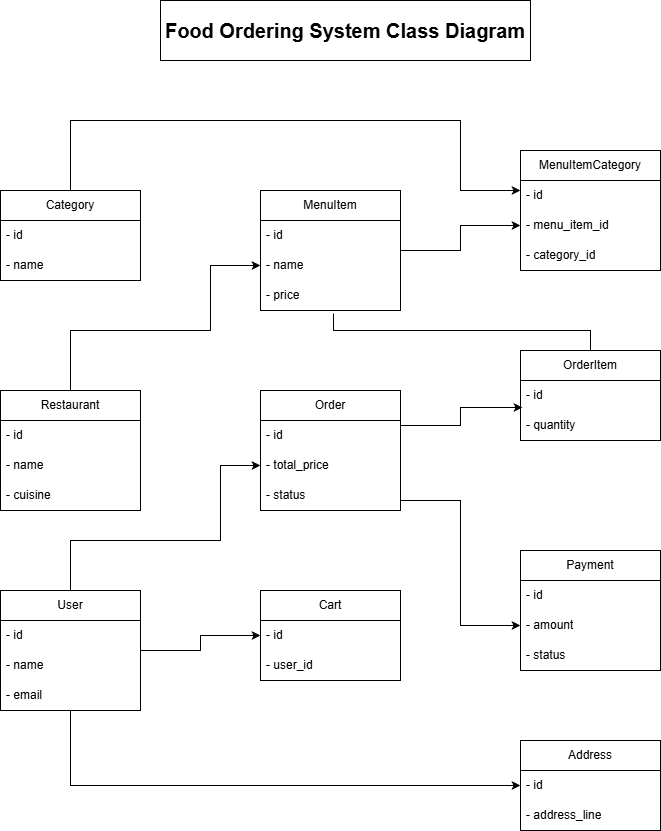

The diagram above was exported from draw.io. Its source (the exported page's mxGraphModel, read from the mxfile embedded in the PNG):
<mxGraphModel dx="724" dy="1140" grid="1" gridSize="10" guides="1" tooltips="1" connect="1" arrows="1" fold="1" page="1" pageScale="1" pageWidth="827" pageHeight="1169" math="0" shadow="0">
  <root>
    <mxCell id="0" />
    <mxCell id="1" parent="0" />
    <mxCell id="9t3Agoip2z3tq6bthQ0c-59" edge="1" parent="1" source="9t3Agoip2z3tq6bthQ0c-1" style="edgeStyle=orthogonalEdgeStyle;rounded=0;orthogonalLoop=1;jettySize=auto;html=1;entryX=0;entryY=0.5;entryDx=0;entryDy=0;" target="9t3Agoip2z3tq6bthQ0c-15">
      <mxGeometry relative="1" as="geometry">
        <Array as="points">
          <mxPoint x="160" y="550" />
          <mxPoint x="310" y="550" />
          <mxPoint x="310" y="475" />
        </Array>
      </mxGeometry>
    </mxCell>
    <mxCell id="9t3Agoip2z3tq6bthQ0c-60" edge="1" parent="1" source="9t3Agoip2z3tq6bthQ0c-1" style="edgeStyle=orthogonalEdgeStyle;rounded=0;orthogonalLoop=1;jettySize=auto;html=1;entryX=0;entryY=0.5;entryDx=0;entryDy=0;" target="9t3Agoip2z3tq6bthQ0c-31">
      <mxGeometry relative="1" as="geometry" />
    </mxCell>
    <mxCell id="9t3Agoip2z3tq6bthQ0c-61" edge="1" parent="1" source="9t3Agoip2z3tq6bthQ0c-1" style="edgeStyle=orthogonalEdgeStyle;rounded=0;orthogonalLoop=1;jettySize=auto;html=1;entryX=0;entryY=0.5;entryDx=0;entryDy=0;" target="9t3Agoip2z3tq6bthQ0c-34">
      <mxGeometry relative="1" as="geometry" />
    </mxCell>
    <mxCell id="9t3Agoip2z3tq6bthQ0c-1" parent="1" style="swimlane;fontStyle=0;childLayout=stackLayout;horizontal=1;startSize=30;horizontalStack=0;resizeParent=1;resizeParentMax=0;resizeLast=0;collapsible=1;marginBottom=0;whiteSpace=wrap;html=1;" value="User" vertex="1">
      <mxGeometry height="120" width="140" x="90" y="600" as="geometry" />
    </mxCell>
    <mxCell id="9t3Agoip2z3tq6bthQ0c-43" parent="9t3Agoip2z3tq6bthQ0c-1" style="text;strokeColor=none;fillColor=none;align=left;verticalAlign=middle;spacingLeft=4;spacingRight=4;overflow=hidden;points=[[0,0.5],[1,0.5]];portConstraint=eastwest;rotatable=0;whiteSpace=wrap;html=1;" value="- id" vertex="1">
      <mxGeometry height="30" width="140" y="30" as="geometry" />
    </mxCell>
    <mxCell id="9t3Agoip2z3tq6bthQ0c-3" parent="9t3Agoip2z3tq6bthQ0c-1" style="text;strokeColor=none;fillColor=none;align=left;verticalAlign=middle;spacingLeft=4;spacingRight=4;overflow=hidden;points=[[0,0.5],[1,0.5]];portConstraint=eastwest;rotatable=0;whiteSpace=wrap;html=1;" value="- name" vertex="1">
      <mxGeometry height="30" width="140" y="60" as="geometry" />
    </mxCell>
    <mxCell id="9t3Agoip2z3tq6bthQ0c-4" parent="9t3Agoip2z3tq6bthQ0c-1" style="text;strokeColor=none;fillColor=none;align=left;verticalAlign=middle;spacingLeft=4;spacingRight=4;overflow=hidden;points=[[0,0.5],[1,0.5]];portConstraint=eastwest;rotatable=0;whiteSpace=wrap;html=1;" value="- email" vertex="1">
      <mxGeometry height="30" width="140" y="90" as="geometry" />
    </mxCell>
    <mxCell id="9t3Agoip2z3tq6bthQ0c-62" edge="1" parent="1" source="9t3Agoip2z3tq6bthQ0c-5" style="edgeStyle=orthogonalEdgeStyle;rounded=0;orthogonalLoop=1;jettySize=auto;html=1;entryX=0;entryY=0.5;entryDx=0;entryDy=0;" target="9t3Agoip2z3tq6bthQ0c-11">
      <mxGeometry relative="1" as="geometry">
        <Array as="points">
          <mxPoint x="160" y="340" />
          <mxPoint x="300" y="340" />
          <mxPoint x="300" y="275" />
        </Array>
      </mxGeometry>
    </mxCell>
    <mxCell id="9t3Agoip2z3tq6bthQ0c-5" parent="1" style="swimlane;fontStyle=0;childLayout=stackLayout;horizontal=1;startSize=30;horizontalStack=0;resizeParent=1;resizeParentMax=0;resizeLast=0;collapsible=1;marginBottom=0;whiteSpace=wrap;html=1;" value="Restaurant" vertex="1">
      <mxGeometry height="120" width="140" x="90" y="400" as="geometry" />
    </mxCell>
    <mxCell id="9t3Agoip2z3tq6bthQ0c-6" parent="9t3Agoip2z3tq6bthQ0c-5" style="text;strokeColor=none;fillColor=none;align=left;verticalAlign=middle;spacingLeft=4;spacingRight=4;overflow=hidden;points=[[0,0.5],[1,0.5]];portConstraint=eastwest;rotatable=0;whiteSpace=wrap;html=1;" value="- id" vertex="1">
      <mxGeometry height="30" width="140" y="30" as="geometry" />
    </mxCell>
    <mxCell id="9t3Agoip2z3tq6bthQ0c-7" parent="9t3Agoip2z3tq6bthQ0c-5" style="text;strokeColor=none;fillColor=none;align=left;verticalAlign=middle;spacingLeft=4;spacingRight=4;overflow=hidden;points=[[0,0.5],[1,0.5]];portConstraint=eastwest;rotatable=0;whiteSpace=wrap;html=1;" value="- name" vertex="1">
      <mxGeometry height="30" width="140" y="60" as="geometry" />
    </mxCell>
    <mxCell id="9t3Agoip2z3tq6bthQ0c-8" parent="9t3Agoip2z3tq6bthQ0c-5" style="text;strokeColor=none;fillColor=none;align=left;verticalAlign=middle;spacingLeft=4;spacingRight=4;overflow=hidden;points=[[0,0.5],[1,0.5]];portConstraint=eastwest;rotatable=0;whiteSpace=wrap;html=1;" value="- cuisine" vertex="1">
      <mxGeometry height="30" width="140" y="90" as="geometry" />
    </mxCell>
    <mxCell id="9t3Agoip2z3tq6bthQ0c-55" edge="1" parent="1" source="9t3Agoip2z3tq6bthQ0c-9" style="edgeStyle=orthogonalEdgeStyle;rounded=0;orthogonalLoop=1;jettySize=auto;html=1;entryX=0;entryY=0.5;entryDx=0;entryDy=0;" target="9t3Agoip2z3tq6bthQ0c-23">
      <mxGeometry relative="1" as="geometry" />
    </mxCell>
    <mxCell id="9t3Agoip2z3tq6bthQ0c-9" parent="1" style="swimlane;fontStyle=0;childLayout=stackLayout;horizontal=1;startSize=30;horizontalStack=0;resizeParent=1;resizeParentMax=0;resizeLast=0;collapsible=1;marginBottom=0;whiteSpace=wrap;html=1;" value="MenuItem" vertex="1">
      <mxGeometry height="120" width="140" x="350" y="200" as="geometry" />
    </mxCell>
    <mxCell id="9t3Agoip2z3tq6bthQ0c-10" parent="9t3Agoip2z3tq6bthQ0c-9" style="text;strokeColor=none;fillColor=none;align=left;verticalAlign=middle;spacingLeft=4;spacingRight=4;overflow=hidden;points=[[0,0.5],[1,0.5]];portConstraint=eastwest;rotatable=0;whiteSpace=wrap;html=1;" value="- id" vertex="1">
      <mxGeometry height="30" width="140" y="30" as="geometry" />
    </mxCell>
    <mxCell id="9t3Agoip2z3tq6bthQ0c-11" parent="9t3Agoip2z3tq6bthQ0c-9" style="text;strokeColor=none;fillColor=none;align=left;verticalAlign=middle;spacingLeft=4;spacingRight=4;overflow=hidden;points=[[0,0.5],[1,0.5]];portConstraint=eastwest;rotatable=0;whiteSpace=wrap;html=1;" value="- name" vertex="1">
      <mxGeometry height="30" width="140" y="60" as="geometry" />
    </mxCell>
    <mxCell id="9t3Agoip2z3tq6bthQ0c-12" parent="9t3Agoip2z3tq6bthQ0c-9" style="text;strokeColor=none;fillColor=none;align=left;verticalAlign=middle;spacingLeft=4;spacingRight=4;overflow=hidden;points=[[0,0.5],[1,0.5]];portConstraint=eastwest;rotatable=0;whiteSpace=wrap;html=1;" value="- price" vertex="1">
      <mxGeometry height="30" width="140" y="90" as="geometry" />
    </mxCell>
    <mxCell id="9t3Agoip2z3tq6bthQ0c-54" edge="1" parent="1" source="9t3Agoip2z3tq6bthQ0c-13" style="edgeStyle=orthogonalEdgeStyle;rounded=0;orthogonalLoop=1;jettySize=auto;html=1;entryX=0;entryY=0.5;entryDx=0;entryDy=0;" target="9t3Agoip2z3tq6bthQ0c-27">
      <mxGeometry relative="1" as="geometry">
        <Array as="points">
          <mxPoint x="550" y="510" />
          <mxPoint x="550" y="635" />
        </Array>
      </mxGeometry>
    </mxCell>
    <mxCell id="9t3Agoip2z3tq6bthQ0c-13" parent="1" style="swimlane;fontStyle=0;childLayout=stackLayout;horizontal=1;startSize=30;horizontalStack=0;resizeParent=1;resizeParentMax=0;resizeLast=0;collapsible=1;marginBottom=0;whiteSpace=wrap;html=1;" value="Order" vertex="1">
      <mxGeometry height="120" width="140" x="350" y="400" as="geometry" />
    </mxCell>
    <mxCell id="9t3Agoip2z3tq6bthQ0c-14" parent="9t3Agoip2z3tq6bthQ0c-13" style="text;strokeColor=none;fillColor=none;align=left;verticalAlign=middle;spacingLeft=4;spacingRight=4;overflow=hidden;points=[[0,0.5],[1,0.5]];portConstraint=eastwest;rotatable=0;whiteSpace=wrap;html=1;" value="- id" vertex="1">
      <mxGeometry height="30" width="140" y="30" as="geometry" />
    </mxCell>
    <mxCell id="9t3Agoip2z3tq6bthQ0c-15" parent="9t3Agoip2z3tq6bthQ0c-13" style="text;strokeColor=none;fillColor=none;align=left;verticalAlign=middle;spacingLeft=4;spacingRight=4;overflow=hidden;points=[[0,0.5],[1,0.5]];portConstraint=eastwest;rotatable=0;whiteSpace=wrap;html=1;" value="- total_price" vertex="1">
      <mxGeometry height="30" width="140" y="60" as="geometry" />
    </mxCell>
    <mxCell id="9t3Agoip2z3tq6bthQ0c-16" parent="9t3Agoip2z3tq6bthQ0c-13" style="text;strokeColor=none;fillColor=none;align=left;verticalAlign=middle;spacingLeft=4;spacingRight=4;overflow=hidden;points=[[0,0.5],[1,0.5]];portConstraint=eastwest;rotatable=0;whiteSpace=wrap;html=1;" value="- status" vertex="1">
      <mxGeometry height="30" width="140" y="90" as="geometry" />
    </mxCell>
    <mxCell id="9t3Agoip2z3tq6bthQ0c-17" parent="1" style="swimlane;fontStyle=0;childLayout=stackLayout;horizontal=1;startSize=30;horizontalStack=0;resizeParent=1;resizeParentMax=0;resizeLast=0;collapsible=1;marginBottom=0;whiteSpace=wrap;html=1;" value="OrderItem" vertex="1">
      <mxGeometry height="90" width="140" x="610" y="360" as="geometry" />
    </mxCell>
    <mxCell id="9t3Agoip2z3tq6bthQ0c-18" parent="9t3Agoip2z3tq6bthQ0c-17" style="text;strokeColor=none;fillColor=none;align=left;verticalAlign=middle;spacingLeft=4;spacingRight=4;overflow=hidden;points=[[0,0.5],[1,0.5]];portConstraint=eastwest;rotatable=0;whiteSpace=wrap;html=1;" value="- id" vertex="1">
      <mxGeometry height="30" width="140" y="30" as="geometry" />
    </mxCell>
    <mxCell id="9t3Agoip2z3tq6bthQ0c-19" parent="9t3Agoip2z3tq6bthQ0c-17" style="text;strokeColor=none;fillColor=none;align=left;verticalAlign=middle;spacingLeft=4;spacingRight=4;overflow=hidden;points=[[0,0.5],[1,0.5]];portConstraint=eastwest;rotatable=0;whiteSpace=wrap;html=1;" value="- quantity" vertex="1">
      <mxGeometry height="30" width="140" y="60" as="geometry" />
    </mxCell>
    <mxCell id="9t3Agoip2z3tq6bthQ0c-21" parent="1" style="swimlane;fontStyle=0;childLayout=stackLayout;horizontal=1;startSize=30;horizontalStack=0;resizeParent=1;resizeParentMax=0;resizeLast=0;collapsible=1;marginBottom=0;whiteSpace=wrap;html=1;" value="MenuItemCategory" vertex="1">
      <mxGeometry height="120" width="140" x="610" y="160" as="geometry" />
    </mxCell>
    <mxCell id="9t3Agoip2z3tq6bthQ0c-22" parent="9t3Agoip2z3tq6bthQ0c-21" style="text;strokeColor=none;fillColor=none;align=left;verticalAlign=middle;spacingLeft=4;spacingRight=4;overflow=hidden;points=[[0,0.5],[1,0.5]];portConstraint=eastwest;rotatable=0;whiteSpace=wrap;html=1;" value="- id" vertex="1">
      <mxGeometry height="30" width="140" y="30" as="geometry" />
    </mxCell>
    <mxCell id="9t3Agoip2z3tq6bthQ0c-23" parent="9t3Agoip2z3tq6bthQ0c-21" style="text;strokeColor=none;fillColor=none;align=left;verticalAlign=middle;spacingLeft=4;spacingRight=4;overflow=hidden;points=[[0,0.5],[1,0.5]];portConstraint=eastwest;rotatable=0;whiteSpace=wrap;html=1;" value="- menu_item_id" vertex="1">
      <mxGeometry height="30" width="140" y="60" as="geometry" />
    </mxCell>
    <mxCell id="9t3Agoip2z3tq6bthQ0c-24" parent="9t3Agoip2z3tq6bthQ0c-21" style="text;strokeColor=none;fillColor=none;align=left;verticalAlign=middle;spacingLeft=4;spacingRight=4;overflow=hidden;points=[[0,0.5],[1,0.5]];portConstraint=eastwest;rotatable=0;whiteSpace=wrap;html=1;" value="- category_id" vertex="1">
      <mxGeometry height="30" width="140" y="90" as="geometry" />
    </mxCell>
    <mxCell id="9t3Agoip2z3tq6bthQ0c-25" parent="1" style="swimlane;fontStyle=0;childLayout=stackLayout;horizontal=1;startSize=30;horizontalStack=0;resizeParent=1;resizeParentMax=0;resizeLast=0;collapsible=1;marginBottom=0;whiteSpace=wrap;html=1;" value="Payment" vertex="1">
      <mxGeometry height="120" width="140" x="610" y="560" as="geometry" />
    </mxCell>
    <mxCell id="9t3Agoip2z3tq6bthQ0c-26" parent="9t3Agoip2z3tq6bthQ0c-25" style="text;strokeColor=none;fillColor=none;align=left;verticalAlign=middle;spacingLeft=4;spacingRight=4;overflow=hidden;points=[[0,0.5],[1,0.5]];portConstraint=eastwest;rotatable=0;whiteSpace=wrap;html=1;" value="- id" vertex="1">
      <mxGeometry height="30" width="140" y="30" as="geometry" />
    </mxCell>
    <mxCell id="9t3Agoip2z3tq6bthQ0c-27" parent="9t3Agoip2z3tq6bthQ0c-25" style="text;strokeColor=none;fillColor=none;align=left;verticalAlign=middle;spacingLeft=4;spacingRight=4;overflow=hidden;points=[[0,0.5],[1,0.5]];portConstraint=eastwest;rotatable=0;whiteSpace=wrap;html=1;" value="- amount" vertex="1">
      <mxGeometry height="30" width="140" y="60" as="geometry" />
    </mxCell>
    <mxCell id="9t3Agoip2z3tq6bthQ0c-28" parent="9t3Agoip2z3tq6bthQ0c-25" style="text;strokeColor=none;fillColor=none;align=left;verticalAlign=middle;spacingLeft=4;spacingRight=4;overflow=hidden;points=[[0,0.5],[1,0.5]];portConstraint=eastwest;rotatable=0;whiteSpace=wrap;html=1;" value="- status" vertex="1">
      <mxGeometry height="30" width="140" y="90" as="geometry" />
    </mxCell>
    <mxCell id="9t3Agoip2z3tq6bthQ0c-29" parent="1" style="swimlane;fontStyle=0;childLayout=stackLayout;horizontal=1;startSize=30;horizontalStack=0;resizeParent=1;resizeParentMax=0;resizeLast=0;collapsible=1;marginBottom=0;whiteSpace=wrap;html=1;" value="Cart" vertex="1">
      <mxGeometry height="90" width="140" x="350" y="600" as="geometry" />
    </mxCell>
    <mxCell id="9t3Agoip2z3tq6bthQ0c-31" parent="9t3Agoip2z3tq6bthQ0c-29" style="text;strokeColor=none;fillColor=none;align=left;verticalAlign=middle;spacingLeft=4;spacingRight=4;overflow=hidden;points=[[0,0.5],[1,0.5]];portConstraint=eastwest;rotatable=0;whiteSpace=wrap;html=1;" value="- id" vertex="1">
      <mxGeometry height="30" width="140" y="30" as="geometry" />
    </mxCell>
    <mxCell id="9t3Agoip2z3tq6bthQ0c-30" parent="9t3Agoip2z3tq6bthQ0c-29" style="text;strokeColor=none;fillColor=none;align=left;verticalAlign=middle;spacingLeft=4;spacingRight=4;overflow=hidden;points=[[0,0.5],[1,0.5]];portConstraint=eastwest;rotatable=0;whiteSpace=wrap;html=1;" value="- user_id" vertex="1">
      <mxGeometry height="30" width="140" y="60" as="geometry" />
    </mxCell>
    <mxCell id="9t3Agoip2z3tq6bthQ0c-33" parent="1" style="swimlane;fontStyle=0;childLayout=stackLayout;horizontal=1;startSize=30;horizontalStack=0;resizeParent=1;resizeParentMax=0;resizeLast=0;collapsible=1;marginBottom=0;whiteSpace=wrap;html=1;" value="Address" vertex="1">
      <mxGeometry height="90" width="140" x="610" y="750" as="geometry" />
    </mxCell>
    <mxCell id="9t3Agoip2z3tq6bthQ0c-34" parent="9t3Agoip2z3tq6bthQ0c-33" style="text;strokeColor=none;fillColor=none;align=left;verticalAlign=middle;spacingLeft=4;spacingRight=4;overflow=hidden;points=[[0,0.5],[1,0.5]];portConstraint=eastwest;rotatable=0;whiteSpace=wrap;html=1;" value="- id" vertex="1">
      <mxGeometry height="30" width="140" y="30" as="geometry" />
    </mxCell>
    <mxCell id="9t3Agoip2z3tq6bthQ0c-35" parent="9t3Agoip2z3tq6bthQ0c-33" style="text;strokeColor=none;fillColor=none;align=left;verticalAlign=middle;spacingLeft=4;spacingRight=4;overflow=hidden;points=[[0,0.5],[1,0.5]];portConstraint=eastwest;rotatable=0;whiteSpace=wrap;html=1;" value="- address_line" vertex="1">
      <mxGeometry height="30" width="140" y="60" as="geometry" />
    </mxCell>
    <mxCell id="9t3Agoip2z3tq6bthQ0c-63" edge="1" parent="1" source="9t3Agoip2z3tq6bthQ0c-37" style="edgeStyle=orthogonalEdgeStyle;rounded=0;orthogonalLoop=1;jettySize=auto;html=1;">
      <mxGeometry relative="1" as="geometry">
        <Array as="points">
          <mxPoint x="160" y="130" />
          <mxPoint x="550" y="130" />
          <mxPoint x="550" y="200" />
          <mxPoint x="610" y="200" />
        </Array>
        <mxPoint x="610" y="200" as="targetPoint" />
      </mxGeometry>
    </mxCell>
    <mxCell id="9t3Agoip2z3tq6bthQ0c-37" parent="1" style="swimlane;fontStyle=0;childLayout=stackLayout;horizontal=1;startSize=30;horizontalStack=0;resizeParent=1;resizeParentMax=0;resizeLast=0;collapsible=1;marginBottom=0;whiteSpace=wrap;html=1;" value="Category" vertex="1">
      <mxGeometry height="90" width="140" x="90" y="200" as="geometry" />
    </mxCell>
    <mxCell id="9t3Agoip2z3tq6bthQ0c-38" parent="9t3Agoip2z3tq6bthQ0c-37" style="text;strokeColor=none;fillColor=none;align=left;verticalAlign=middle;spacingLeft=4;spacingRight=4;overflow=hidden;points=[[0,0.5],[1,0.5]];portConstraint=eastwest;rotatable=0;whiteSpace=wrap;html=1;" value="- id" vertex="1">
      <mxGeometry height="30" width="140" y="30" as="geometry" />
    </mxCell>
    <mxCell id="9t3Agoip2z3tq6bthQ0c-39" parent="9t3Agoip2z3tq6bthQ0c-37" style="text;strokeColor=none;fillColor=none;align=left;verticalAlign=middle;spacingLeft=4;spacingRight=4;overflow=hidden;points=[[0,0.5],[1,0.5]];portConstraint=eastwest;rotatable=0;whiteSpace=wrap;html=1;" value="- name" vertex="1">
      <mxGeometry height="30" width="140" y="60" as="geometry" />
    </mxCell>
    <mxCell id="9t3Agoip2z3tq6bthQ0c-53" edge="1" parent="1" source="9t3Agoip2z3tq6bthQ0c-13" style="edgeStyle=orthogonalEdgeStyle;rounded=0;orthogonalLoop=1;jettySize=auto;html=1;entryX=0.014;entryY=-0.1;entryDx=0;entryDy=0;entryPerimeter=0;" target="9t3Agoip2z3tq6bthQ0c-19">
      <mxGeometry relative="1" as="geometry">
        <Array as="points">
          <mxPoint x="550" y="435" />
          <mxPoint x="550" y="417" />
        </Array>
      </mxGeometry>
    </mxCell>
    <mxCell id="9t3Agoip2z3tq6bthQ0c-64" parent="1" style="rounded=0;whiteSpace=wrap;html=1;fontStyle=1;fontSize=20;" value="Food Ordering System Class Diagram" vertex="1">
      <mxGeometry height="60" width="370" x="250" y="10" as="geometry" />
    </mxCell>
    <mxCell id="9t3Agoip2z3tq6bthQ0c-66" edge="1" parent="1" source="9t3Agoip2z3tq6bthQ0c-12" style="endArrow=none;html=1;rounded=0;exitX=0.521;exitY=1.1;exitDx=0;exitDy=0;exitPerimeter=0;entryX=0.5;entryY=0;entryDx=0;entryDy=0;" target="9t3Agoip2z3tq6bthQ0c-17" value="">
      <mxGeometry height="50" relative="1" width="50" as="geometry">
        <Array as="points">
          <mxPoint x="423" y="340" />
          <mxPoint x="570" y="340" />
          <mxPoint x="680" y="340" />
        </Array>
        <mxPoint x="520" y="370" as="sourcePoint" />
        <mxPoint x="570" y="320" as="targetPoint" />
      </mxGeometry>
    </mxCell>
  </root>
</mxGraphModel>